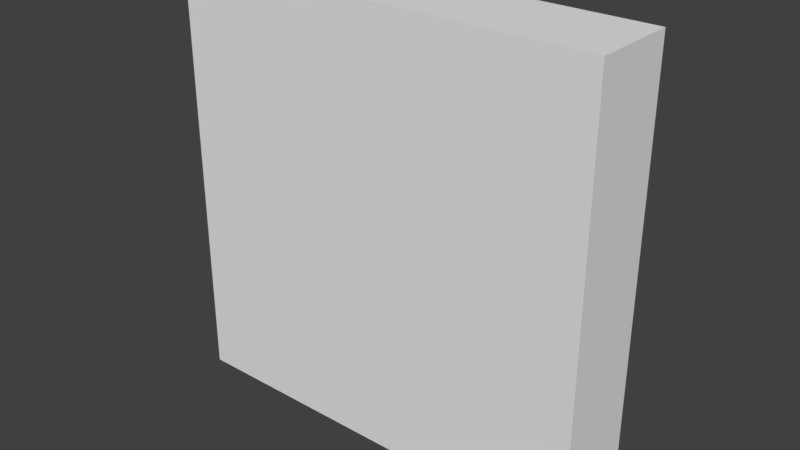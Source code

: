 # Source: Ground.blend  (saved by Blender 2.78.0; exported with 4.5.12 LTS)
import bpy
from mathutils import Matrix  # noqa: F401  (used for matrix-valued properties, if any)

bpy.ops.wm.read_factory_settings(use_empty=True)
scene = bpy.context.scene
scene.name = 'Scene'

# ---- collections
col_collection_1 = bpy.data.collections.new('Collection 1'); scene.collection.children.link(col_collection_1)

# ---- materials (node trees are filled in below, after node groups)
mat_material = bpy.data.materials.new('Material')
mat_material.alpha_threshold = 0.0
mat_material.use_transparent_shadow = False
mat_material.roughness = 0.5
mat_material.line_color = (0.0, 0.0, 0.0, 1.0)

# ---- material node trees

# ---- world
world_world = bpy.data.worlds.new('World'); scene.world = world_world
world_world.color = (0.05088, 0.05088, 0.05088)
world_world.use_sun_shadow = False
world_world.sun_shadow_jitter_overblur = 0.0
world_world.cycles.sampling_method = 'MANUAL'

# ---- meshes
me_cube = bpy.data.meshes.new('Cube')
me_cube.from_pydata([(0.5, 0.1, -0.5), (0.5, -0.1, -0.5), (-0.5, -0.1, -0.5), (-0.5, 0.1, -0.5), (0.5, 0.1, 0.5), (0.5, -0.1, 0.5), (-0.5, -0.1, 0.5), (-0.5, 0.1, 0.5)], [], [(0, 1, 2, 3), (4, 7, 6, 5), (0, 4, 5, 1), (1, 5, 6, 2), (2, 6, 7, 3), (4, 0, 3, 7)])
_uv = me_cube.uv_layers.new(name='UVMap')
_uv.uv.foreach_set('vector', [0.206, 0.01981, 0.01579, 0.01981, 0.01579, 0.01981, 0.206, 0.01981, 0.2071, 0.1717, 0.3218, 0.03216, 0.2814, 0.1252, 0.3108, 0.1081, 0.206, 0.01981, 0.206, 0.9709, 0.01579, 0.9709, 0.01579, 0.01981, 0.393, 0.9523, 0.393, 0.08487, 0.393, 0.08487, 0.393, 0.9523, 0.393, 0.9523, 0.393, 0.08487, 0.2195, 0.08487, 0.2195, 0.9523, 0.5277, 0.9793, 0.5277, 0.5292, 0.9777, 0.5292, 0.9777, 0.9793])
me_cube.materials.append(mat_material)
me_cube.use_remesh_preserve_volume = False
me_cube.use_remesh_preserve_attributes = False
me_cube.use_mirror_vertex_groups = False
me_cube.update()

# ---- objects
ob_cube = bpy.data.objects.new('Cube', me_cube)

# ---- transforms, parenting, visibility, modifiers, constraints
ob_cube.location = (0.0, 0.0, 0.0)
ob_cube.lock_rotations_4d = False
ob_cube.empty_display_type = 'ARROWS'
ob_cube.lineart.crease_threshold = 0.0

# ---- collection membership
col_collection_1.objects.link(ob_cube)

# ---- scene / render settings (as saved in the file)
scene.frame_start = 1; scene.frame_end = 250; scene.frame_set(1)
scene.render.engine = 'BLENDER_EEVEE_NEXT'
scene.render.resolution_percentage = 50
scene.render.dither_intensity = 0.0
scene.cycles.use_denoising = False
scene.cycles.samples = 128
scene.cycles.sampling_pattern = 'TABULATED_SOBOL'
scene.cycles.light_sampling_threshold = 0.0
scene.cycles.use_adaptive_sampling = False
scene.cycles.use_light_tree = False
scene.cycles.blur_glossy = 0.0
scene.cycles.sample_clamp_indirect = 0.0
scene.view_settings.view_transform = 'Standard'
bpy.context.view_layer.update()

# ---- added for rendering (the .blend has no active camera and no usable light): camera, sun
cam_auto = bpy.data.cameras.new('AutoCamera')
cam_auto.lens = 50.0
cam_auto.sensor_width = 36.0
cam_auto.clip_end = 1000.0
ob_auto_camera = bpy.data.objects.new('AutoCamera', cam_auto)
scene.collection.objects.link(ob_auto_camera)
ob_auto_camera.location = (1.32148, -1.58578, 1.05719)
ob_auto_camera.rotation_euler = (1.09748, -7.21219e-08, 0.694738)
scene.camera = ob_auto_camera
light_auto_sun = bpy.data.lights.new('AutoSun', 'SUN')
light_auto_sun.energy = 3.0
light_auto_sun.angle = 0.0523599
ob_auto_sun = bpy.data.objects.new('AutoSun', light_auto_sun)
scene.collection.objects.link(ob_auto_sun)
ob_auto_sun.rotation_euler = (0.872665, 0.174533, 0.523599)
bpy.context.view_layer.update()
